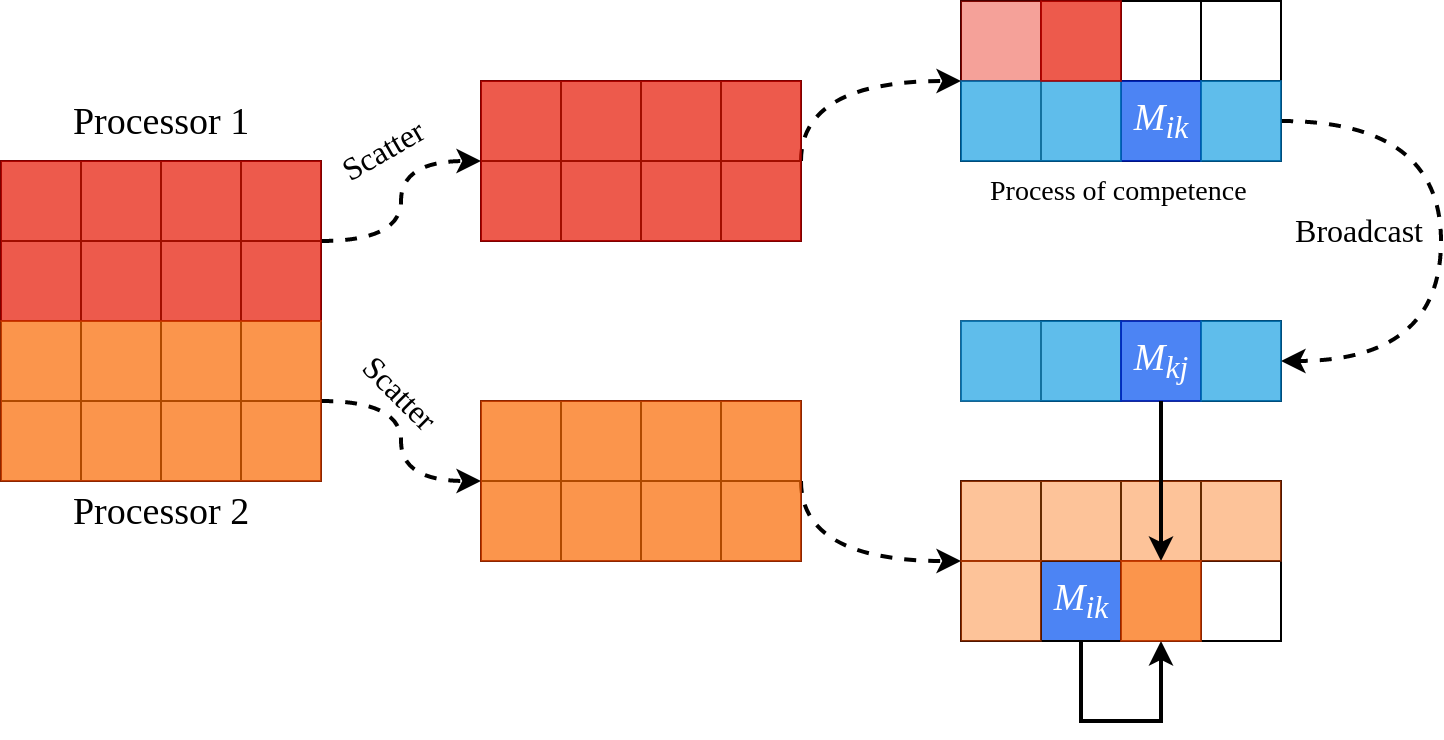

The diagram above was exported from draw.io. Its source (the exported page's mxGraphModel, read from the mxfile embedded in the PNG):
<mxGraphModel dx="1995" dy="2180" grid="1" gridSize="10" guides="1" tooltips="1" connect="1" arrows="1" fold="1" page="1" pageScale="1" pageWidth="850" pageHeight="1100" math="0" shadow="0">
  <root>
    <mxCell id="0" />
    <mxCell id="1" parent="0" />
    <mxCell id="sueOrIVH_birbM9Vx0v--66" value="" style="rounded=0;whiteSpace=wrap;html=1;fillColor=#0050ef;strokeColor=#001DBC;opacity=70;fontColor=#ffffff;" parent="1" vertex="1">
      <mxGeometry x="560" y="240" width="40" height="40" as="geometry" />
    </mxCell>
    <mxCell id="sueOrIVH_birbM9Vx0v--12" value="" style="whiteSpace=wrap;html=1;aspect=fixed;fillColor=none;" parent="1" vertex="1">
      <mxGeometry x="40" y="40" width="160" height="160" as="geometry" />
    </mxCell>
    <mxCell id="sueOrIVH_birbM9Vx0v--13" value="" style="rounded=0;whiteSpace=wrap;html=1;fillColor=none;" parent="1" vertex="1">
      <mxGeometry x="40" y="80" width="160" height="40" as="geometry" />
    </mxCell>
    <mxCell id="sueOrIVH_birbM9Vx0v--14" value="" style="rounded=0;whiteSpace=wrap;html=1;fillColor=none;" parent="1" vertex="1">
      <mxGeometry x="40" y="160" width="160" height="40" as="geometry" />
    </mxCell>
    <mxCell id="sueOrIVH_birbM9Vx0v--15" value="" style="rounded=0;whiteSpace=wrap;html=1;fillColor=none;rotation=90;" parent="1" vertex="1">
      <mxGeometry x="20" y="100" width="160" height="40" as="geometry" />
    </mxCell>
    <mxCell id="sueOrIVH_birbM9Vx0v--42" style="edgeStyle=orthogonalEdgeStyle;rounded=0;orthogonalLoop=1;jettySize=auto;html=1;exitX=0.75;exitY=0;exitDx=0;exitDy=0;entryX=0;entryY=0.5;entryDx=0;entryDy=0;curved=1;strokeWidth=2;dashed=1;" parent="1" source="sueOrIVH_birbM9Vx0v--16" target="sueOrIVH_birbM9Vx0v--30" edge="1">
      <mxGeometry relative="1" as="geometry" />
    </mxCell>
    <mxCell id="sueOrIVH_birbM9Vx0v--43" style="edgeStyle=orthogonalEdgeStyle;curved=1;rounded=0;orthogonalLoop=1;jettySize=auto;html=1;exitX=0.25;exitY=0;exitDx=0;exitDy=0;strokeWidth=2;dashed=1;" parent="1" source="sueOrIVH_birbM9Vx0v--16" target="sueOrIVH_birbM9Vx0v--29" edge="1">
      <mxGeometry relative="1" as="geometry" />
    </mxCell>
    <mxCell id="sueOrIVH_birbM9Vx0v--73" value="Scatter" style="edgeLabel;html=1;align=center;verticalAlign=middle;resizable=0;points=[];fontFamily=Verdana;fontSize=16;rotation=-30;" parent="sueOrIVH_birbM9Vx0v--43" vertex="1" connectable="0">
      <mxGeometry x="0.4833" y="-7" relative="1" as="geometry">
        <mxPoint x="-19" y="-12" as="offset" />
      </mxGeometry>
    </mxCell>
    <mxCell id="sueOrIVH_birbM9Vx0v--16" value="" style="rounded=0;whiteSpace=wrap;html=1;fillColor=none;rotation=90;" parent="1" vertex="1">
      <mxGeometry x="100" y="100" width="160" height="40" as="geometry" />
    </mxCell>
    <mxCell id="sueOrIVH_birbM9Vx0v--17" value="" style="rounded=0;whiteSpace=wrap;html=1;fillColor=none;" parent="1" vertex="1">
      <mxGeometry x="280" width="160" height="80" as="geometry" />
    </mxCell>
    <mxCell id="sueOrIVH_birbM9Vx0v--18" value="" style="rounded=0;whiteSpace=wrap;html=1;fillColor=none;" parent="1" vertex="1">
      <mxGeometry x="280" y="160" width="160" height="80" as="geometry" />
    </mxCell>
    <mxCell id="sueOrIVH_birbM9Vx0v--19" value="" style="rounded=0;whiteSpace=wrap;html=1;fillColor=none;" parent="1" vertex="1">
      <mxGeometry x="280" y="200" width="40" height="40" as="geometry" />
    </mxCell>
    <mxCell id="sueOrIVH_birbM9Vx0v--20" value="" style="rounded=0;whiteSpace=wrap;html=1;fillColor=none;" parent="1" vertex="1">
      <mxGeometry x="360" y="200" width="40" height="40" as="geometry" />
    </mxCell>
    <mxCell id="sueOrIVH_birbM9Vx0v--21" value="" style="rounded=0;whiteSpace=wrap;html=1;fillColor=none;" parent="1" vertex="1">
      <mxGeometry x="320" y="160" width="40" height="40" as="geometry" />
    </mxCell>
    <mxCell id="sueOrIVH_birbM9Vx0v--22" value="" style="rounded=0;whiteSpace=wrap;html=1;fillColor=none;" parent="1" vertex="1">
      <mxGeometry x="400" y="160" width="40" height="40" as="geometry" />
    </mxCell>
    <mxCell id="sueOrIVH_birbM9Vx0v--23" value="" style="rounded=0;whiteSpace=wrap;html=1;fillColor=none;" parent="1" vertex="1">
      <mxGeometry x="280" y="40" width="40" height="40" as="geometry" />
    </mxCell>
    <mxCell id="sueOrIVH_birbM9Vx0v--24" value="" style="rounded=0;whiteSpace=wrap;html=1;fillColor=none;" parent="1" vertex="1">
      <mxGeometry x="320" width="40" height="40" as="geometry" />
    </mxCell>
    <mxCell id="sueOrIVH_birbM9Vx0v--25" value="" style="rounded=0;whiteSpace=wrap;html=1;fillColor=none;" parent="1" vertex="1">
      <mxGeometry x="360" y="40" width="40" height="40" as="geometry" />
    </mxCell>
    <mxCell id="sueOrIVH_birbM9Vx0v--26" value="" style="rounded=0;whiteSpace=wrap;html=1;fillColor=none;" parent="1" vertex="1">
      <mxGeometry x="400" width="40" height="40" as="geometry" />
    </mxCell>
    <mxCell id="sueOrIVH_birbM9Vx0v--27" value="" style="rounded=0;whiteSpace=wrap;html=1;fillColor=#e51400;strokeColor=#B20000;opacity=70;fontColor=#ffffff;" parent="1" vertex="1">
      <mxGeometry x="40" y="40" width="160" height="80" as="geometry" />
    </mxCell>
    <mxCell id="sueOrIVH_birbM9Vx0v--28" value="" style="rounded=0;whiteSpace=wrap;html=1;fillColor=#fa6800;strokeColor=#C73500;opacity=70;fontColor=#ffffff;" parent="1" vertex="1">
      <mxGeometry x="40" y="120" width="160" height="80" as="geometry" />
    </mxCell>
    <mxCell id="sueOrIVH_birbM9Vx0v--45" style="edgeStyle=orthogonalEdgeStyle;curved=1;rounded=0;orthogonalLoop=1;jettySize=auto;html=1;exitX=1;exitY=0.5;exitDx=0;exitDy=0;entryX=0;entryY=0;entryDx=0;entryDy=0;strokeWidth=2;dashed=1;" parent="1" source="sueOrIVH_birbM9Vx0v--29" target="sueOrIVH_birbM9Vx0v--32" edge="1">
      <mxGeometry relative="1" as="geometry">
        <Array as="points">
          <mxPoint x="440" />
        </Array>
      </mxGeometry>
    </mxCell>
    <mxCell id="sueOrIVH_birbM9Vx0v--29" value="" style="rounded=0;whiteSpace=wrap;html=1;fillColor=#e51400;strokeColor=#B20000;opacity=70;fontColor=#ffffff;" parent="1" vertex="1">
      <mxGeometry x="280" width="160" height="80" as="geometry" />
    </mxCell>
    <mxCell id="sueOrIVH_birbM9Vx0v--44" style="edgeStyle=orthogonalEdgeStyle;curved=1;rounded=0;orthogonalLoop=1;jettySize=auto;html=1;exitX=1;exitY=0.5;exitDx=0;exitDy=0;entryX=0;entryY=0;entryDx=0;entryDy=0;strokeWidth=2;dashed=1;" parent="1" source="sueOrIVH_birbM9Vx0v--30" target="sueOrIVH_birbM9Vx0v--38" edge="1">
      <mxGeometry relative="1" as="geometry">
        <Array as="points">
          <mxPoint x="440" y="240" />
        </Array>
      </mxGeometry>
    </mxCell>
    <mxCell id="sueOrIVH_birbM9Vx0v--30" value="" style="rounded=0;whiteSpace=wrap;html=1;fillColor=#fa6800;strokeColor=#C73500;opacity=70;fontColor=#ffffff;" parent="1" vertex="1">
      <mxGeometry x="280" y="160" width="160" height="80" as="geometry" />
    </mxCell>
    <mxCell id="sueOrIVH_birbM9Vx0v--63" style="edgeStyle=orthogonalEdgeStyle;curved=1;rounded=0;orthogonalLoop=1;jettySize=auto;html=1;exitX=1;exitY=0.75;exitDx=0;exitDy=0;entryX=1;entryY=0.5;entryDx=0;entryDy=0;strokeWidth=2;dashed=1;" parent="1" source="sueOrIVH_birbM9Vx0v--31" target="sueOrIVH_birbM9Vx0v--56" edge="1">
      <mxGeometry relative="1" as="geometry">
        <Array as="points">
          <mxPoint x="760" y="20" />
          <mxPoint x="760" y="140" />
        </Array>
      </mxGeometry>
    </mxCell>
    <mxCell id="sueOrIVH_birbM9Vx0v--31" value="" style="rounded=0;whiteSpace=wrap;html=1;fillColor=none;" parent="1" vertex="1">
      <mxGeometry x="520" y="-40" width="160" height="80" as="geometry" />
    </mxCell>
    <mxCell id="sueOrIVH_birbM9Vx0v--32" value="" style="rounded=0;whiteSpace=wrap;html=1;fillColor=none;" parent="1" vertex="1">
      <mxGeometry x="520" width="40" height="40" as="geometry" />
    </mxCell>
    <mxCell id="sueOrIVH_birbM9Vx0v--33" value="" style="rounded=0;whiteSpace=wrap;html=1;fillColor=none;" parent="1" vertex="1">
      <mxGeometry x="560" y="-40" width="40" height="40" as="geometry" />
    </mxCell>
    <mxCell id="sueOrIVH_birbM9Vx0v--34" value="" style="rounded=0;whiteSpace=wrap;html=1;fillColor=none;" parent="1" vertex="1">
      <mxGeometry x="600" width="40" height="40" as="geometry" />
    </mxCell>
    <mxCell id="sueOrIVH_birbM9Vx0v--35" value="" style="rounded=0;whiteSpace=wrap;html=1;fillColor=none;" parent="1" vertex="1">
      <mxGeometry x="640" y="-40" width="40" height="40" as="geometry" />
    </mxCell>
    <mxCell id="sueOrIVH_birbM9Vx0v--37" value="" style="rounded=0;whiteSpace=wrap;html=1;fillColor=none;" parent="1" vertex="1">
      <mxGeometry x="520" y="200" width="160" height="80" as="geometry" />
    </mxCell>
    <mxCell id="sueOrIVH_birbM9Vx0v--38" value="" style="rounded=0;whiteSpace=wrap;html=1;fillColor=none;" parent="1" vertex="1">
      <mxGeometry x="520" y="240" width="40" height="40" as="geometry" />
    </mxCell>
    <mxCell id="sueOrIVH_birbM9Vx0v--39" value="" style="rounded=0;whiteSpace=wrap;html=1;fillColor=none;" parent="1" vertex="1">
      <mxGeometry x="560" y="200" width="40" height="40" as="geometry" />
    </mxCell>
    <mxCell id="sueOrIVH_birbM9Vx0v--40" value="" style="rounded=0;whiteSpace=wrap;html=1;fillColor=none;" parent="1" vertex="1">
      <mxGeometry x="600" y="240" width="40" height="40" as="geometry" />
    </mxCell>
    <mxCell id="sueOrIVH_birbM9Vx0v--41" value="" style="rounded=0;whiteSpace=wrap;html=1;fillColor=none;" parent="1" vertex="1">
      <mxGeometry x="640" y="200" width="40" height="40" as="geometry" />
    </mxCell>
    <mxCell id="sueOrIVH_birbM9Vx0v--46" value="" style="rounded=0;whiteSpace=wrap;html=1;fillColor=#e51400;strokeColor=#B20000;opacity=40;fontColor=#ffffff;" parent="1" vertex="1">
      <mxGeometry x="520" y="-40" width="40" height="40" as="geometry" />
    </mxCell>
    <mxCell id="sueOrIVH_birbM9Vx0v--47" value="" style="rounded=0;whiteSpace=wrap;html=1;fillColor=#0050ef;strokeColor=#001DBC;opacity=70;fontColor=#ffffff;" parent="1" vertex="1">
      <mxGeometry x="600" width="40" height="40" as="geometry" />
    </mxCell>
    <mxCell id="sueOrIVH_birbM9Vx0v--48" value="&lt;i&gt;&lt;font color=&quot;#ffffff&quot;&gt;M&lt;sub&gt;ik&lt;/sub&gt;&lt;/font&gt;&lt;/i&gt;" style="text;html=1;align=center;verticalAlign=middle;resizable=0;points=[];autosize=1;fontSize=19;fontFamily=Verdana;fontColor=#000000;" parent="1" vertex="1">
      <mxGeometry x="600" y="5" width="40" height="30" as="geometry" />
    </mxCell>
    <mxCell id="sueOrIVH_birbM9Vx0v--49" value="" style="rounded=0;whiteSpace=wrap;html=1;strokeColor=#006EAF;opacity=70;fillColor=#1ba1e2;fontColor=#ffffff;" parent="1" vertex="1">
      <mxGeometry x="520" width="80" height="40" as="geometry" />
    </mxCell>
    <mxCell id="sueOrIVH_birbM9Vx0v--50" value="" style="rounded=0;whiteSpace=wrap;html=1;strokeColor=#006EAF;opacity=70;fillColor=#1ba1e2;fontColor=#ffffff;" parent="1" vertex="1">
      <mxGeometry x="640" width="40" height="40" as="geometry" />
    </mxCell>
    <mxCell id="sueOrIVH_birbM9Vx0v--51" value="" style="rounded=0;whiteSpace=wrap;html=1;fillColor=none;opacity=70;" parent="1" vertex="1">
      <mxGeometry x="520" y="120" width="160" height="40" as="geometry" />
    </mxCell>
    <mxCell id="sueOrIVH_birbM9Vx0v--54" value="" style="rounded=0;whiteSpace=wrap;html=1;strokeColor=#B20000;opacity=70;fillColor=#e51400;fontColor=#ffffff;rotation=-180;" parent="1" vertex="1">
      <mxGeometry x="560" y="-40" width="40" height="40" as="geometry" />
    </mxCell>
    <mxCell id="sueOrIVH_birbM9Vx0v--55" value="" style="rounded=0;whiteSpace=wrap;html=1;fillColor=none;" parent="1" vertex="1">
      <mxGeometry x="560" y="120" width="40" height="40" as="geometry" />
    </mxCell>
    <mxCell id="sueOrIVH_birbM9Vx0v--56" value="" style="rounded=0;whiteSpace=wrap;html=1;fillColor=none;" parent="1" vertex="1">
      <mxGeometry x="640" y="120" width="40" height="40" as="geometry" />
    </mxCell>
    <mxCell id="sueOrIVH_birbM9Vx0v--57" value="" style="rounded=0;whiteSpace=wrap;html=1;strokeColor=#006EAF;opacity=70;fillColor=#1ba1e2;fontColor=#ffffff;" parent="1" vertex="1">
      <mxGeometry x="520" y="120" width="80" height="40" as="geometry" />
    </mxCell>
    <mxCell id="sueOrIVH_birbM9Vx0v--58" value="" style="rounded=0;whiteSpace=wrap;html=1;fillColor=#0050ef;strokeColor=#001DBC;opacity=70;fontColor=#ffffff;" parent="1" vertex="1">
      <mxGeometry x="600" y="120" width="40" height="40" as="geometry" />
    </mxCell>
    <mxCell id="sueOrIVH_birbM9Vx0v--59" value="&lt;i&gt;&lt;font color=&quot;#ffffff&quot;&gt;M&lt;sub&gt;ik&lt;/sub&gt;&lt;/font&gt;&lt;/i&gt;" style="text;html=1;align=center;verticalAlign=middle;resizable=0;points=[];autosize=1;fontSize=19;fontFamily=Verdana;fontColor=#000000;" parent="1" vertex="1">
      <mxGeometry x="560" y="245" width="40" height="30" as="geometry" />
    </mxCell>
    <mxCell id="sueOrIVH_birbM9Vx0v--60" value="" style="rounded=0;whiteSpace=wrap;html=1;strokeColor=#006EAF;opacity=70;fillColor=#1ba1e2;fontColor=#ffffff;" parent="1" vertex="1">
      <mxGeometry x="640" y="120" width="40" height="40" as="geometry" />
    </mxCell>
    <mxCell id="sueOrIVH_birbM9Vx0v--61" value="" style="rounded=0;whiteSpace=wrap;html=1;strokeColor=#C73500;opacity=40;fillColor=#fa6800;fontColor=#ffffff;" parent="1" vertex="1">
      <mxGeometry x="520" y="200" width="160" height="40" as="geometry" />
    </mxCell>
    <mxCell id="sueOrIVH_birbM9Vx0v--65" value="" style="rounded=0;whiteSpace=wrap;html=1;strokeColor=#C73500;opacity=40;fillColor=#fa6800;fontColor=#ffffff;" parent="1" vertex="1">
      <mxGeometry x="520" y="240" width="40" height="40" as="geometry" />
    </mxCell>
    <mxCell id="sueOrIVH_birbM9Vx0v--64" style="edgeStyle=orthogonalEdgeStyle;curved=1;rounded=0;orthogonalLoop=1;jettySize=auto;html=1;exitX=0.5;exitY=1;exitDx=0;exitDy=0;entryX=0.5;entryY=1;entryDx=0;entryDy=0;strokeWidth=2;" parent="1" source="sueOrIVH_birbM9Vx0v--58" target="sueOrIVH_birbM9Vx0v--62" edge="1">
      <mxGeometry relative="1" as="geometry" />
    </mxCell>
    <mxCell id="sueOrIVH_birbM9Vx0v--69" style="rounded=0;orthogonalLoop=1;jettySize=auto;html=1;entryX=0.5;entryY=0;entryDx=0;entryDy=0;strokeWidth=2;edgeStyle=orthogonalEdgeStyle;" parent="1" source="sueOrIVH_birbM9Vx0v--66" target="sueOrIVH_birbM9Vx0v--62" edge="1">
      <mxGeometry relative="1" as="geometry">
        <Array as="points">
          <mxPoint x="580" y="320" />
          <mxPoint x="620" y="320" />
        </Array>
      </mxGeometry>
    </mxCell>
    <mxCell id="sueOrIVH_birbM9Vx0v--70" value="&lt;i&gt;&lt;font color=&quot;#ffffff&quot;&gt;M&lt;sub&gt;kj&lt;/sub&gt;&lt;/font&gt;&lt;/i&gt;" style="text;html=1;align=center;verticalAlign=middle;resizable=0;points=[];autosize=1;fontSize=19;fontFamily=Verdana;fontColor=#000000;" parent="1" vertex="1">
      <mxGeometry x="600" y="125" width="40" height="30" as="geometry" />
    </mxCell>
    <mxCell id="sueOrIVH_birbM9Vx0v--62" value="" style="rounded=0;whiteSpace=wrap;html=1;strokeColor=#C73500;opacity=70;fillColor=#fa6800;fontColor=#ffffff;rotation=-180;" parent="1" vertex="1">
      <mxGeometry x="600" y="240" width="40" height="40" as="geometry" />
    </mxCell>
    <mxCell id="sueOrIVH_birbM9Vx0v--71" value="Processor 1" style="text;html=1;align=center;verticalAlign=middle;resizable=0;points=[];autosize=1;fontFamily=Verdana;fontSize=19;rotation=0;" parent="1" vertex="1">
      <mxGeometry x="70" y="5" width="100" height="30" as="geometry" />
    </mxCell>
    <mxCell id="sueOrIVH_birbM9Vx0v--72" value="Processor 2" style="text;html=1;align=center;verticalAlign=middle;resizable=0;points=[];autosize=1;fontFamily=Verdana;fontSize=19;rotation=0;" parent="1" vertex="1">
      <mxGeometry x="70" y="200" width="100" height="30" as="geometry" />
    </mxCell>
    <mxCell id="sueOrIVH_birbM9Vx0v--74" value="Scatter" style="edgeLabel;html=1;align=center;verticalAlign=middle;resizable=0;points=[];fontFamily=Verdana;fontSize=16;rotation=45;" parent="1" vertex="1" connectable="0">
      <mxGeometry x="240" y="155" as="geometry" />
    </mxCell>
    <mxCell id="sueOrIVH_birbM9Vx0v--75" value="Broadcast" style="edgeLabel;html=1;align=center;verticalAlign=middle;resizable=0;points=[];fontFamily=Verdana;fontSize=16;" parent="1" vertex="1" connectable="0">
      <mxGeometry x="710" y="60" as="geometry">
        <mxPoint x="8" y="14" as="offset" />
      </mxGeometry>
    </mxCell>
    <mxCell id="YbAlLOQC5v32mqJdKaXy-1" value="&lt;span style=&quot;color: rgb(0 , 0 , 0) ; font-family: &amp;#34;verdana&amp;#34; ; font-size: 14px ; font-weight: 400 ; letter-spacing: normal ; text-align: center ; text-indent: 0px ; text-transform: none ; word-spacing: 0px ; background-color: rgb(255 , 255 , 255) ; display: inline ; float: none&quot;&gt;Process of competence&lt;/span&gt;" style="text;whiteSpace=wrap;html=1;fontStyle=0;fontSize=14;" vertex="1" parent="1">
      <mxGeometry x="532.5" y="40" width="135" height="30" as="geometry" />
    </mxCell>
  </root>
</mxGraphModel>